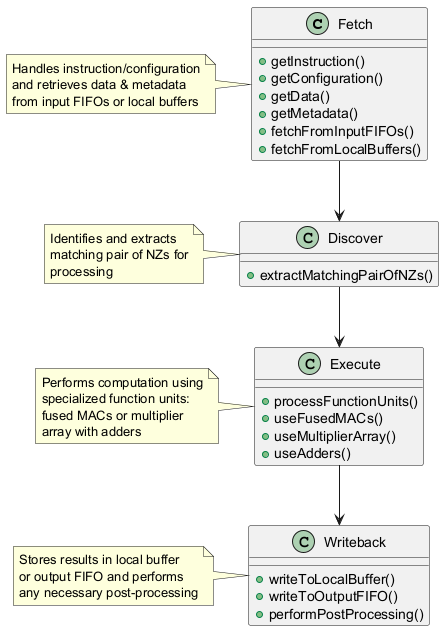

The diagram above was rendered by PlantUML. Its source (embedded in the PNG):
@startuml
class Fetch {
  +getInstruction()
  +getConfiguration()
  +getData()
  +getMetadata()
  +fetchFromInputFIFOs()
  +fetchFromLocalBuffers()
}

class Discover {
  +extractMatchingPairOfNZs()
}

class Execute {
  +processFunctionUnits()
  +useFusedMACs()
  +useMultiplierArray()
  +useAdders()
}

class Writeback {
  +writeToLocalBuffer()
  +writeToOutputFIFO()
  +performPostProcessing()
}

Fetch --> Discover
Discover --> Execute
Execute --> Writeback

note left of Fetch
  Handles instruction/configuration
  and retrieves data & metadata
  from input FIFOs or local buffers
end note

note left of Discover
  Identifies and extracts
  matching pair of NZs for
  processing
end note

note left of Execute
  Performs computation using
  specialized function units:
  fused MACs or multiplier
  array with adders
end note

note left of Writeback
  Stores results in local buffer
  or output FIFO and performs
  any necessary post-processing
end note
@enduml